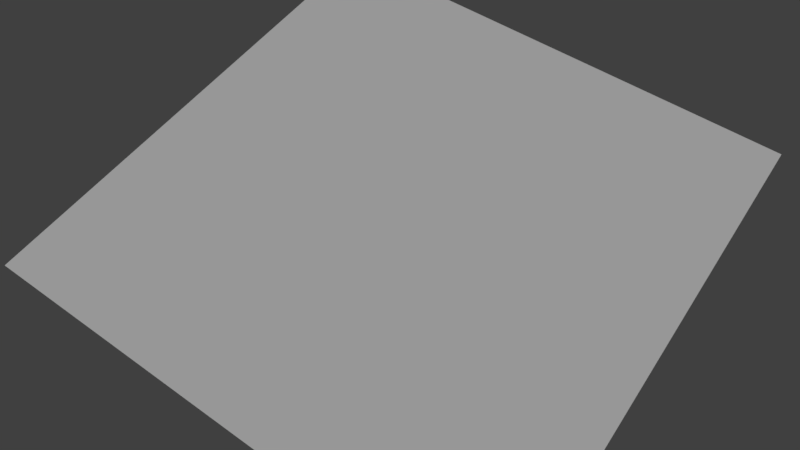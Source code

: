 # Source: scene.blend  (saved by Blender 2.78.0; exported with 4.5.12 LTS)
import bpy
from mathutils import Matrix  # noqa: F401  (used for matrix-valued properties, if any)

bpy.ops.wm.read_factory_settings(use_empty=True)
scene = bpy.context.scene
scene.name = 'Scene'

# ---- collections
col_collection_1 = bpy.data.collections.new('Collection 1'); scene.collection.children.link(col_collection_1)

# ---- materials (node trees are filled in below, after node groups)
mat_wonderfulplane = bpy.data.materials.new('wonderfulPlane')
mat_wonderfulplane.alpha_threshold = 0.0
mat_wonderfulplane.use_transparent_shadow = False
mat_wonderfulplane.diffuse_color = (1.0, 1.0, 1.0, 1.0)
mat_wonderfulplane.roughness = 0.5

# ---- material node trees

# ---- world
world_world = bpy.data.worlds.new('World'); scene.world = world_world
world_world.color = (0.05088, 0.05088, 0.05088)
world_world.use_sun_shadow = False
world_world.sun_shadow_jitter_overblur = 0.0
world_world.cycles.sampling_method = 'MANUAL'

# ---- cameras
cam_camera = bpy.data.cameras.new('Camera')
cam_camera.clip_end = 100.0
cam_camera.lens = 35.0
cam_camera.sensor_width = 32.0
cam_camera.sensor_height = 18.0
cam_camera.ortho_scale = 7.314
cam_camera.dof.focus_distance = 0.0
cam_camera.dof.aperture_fstop = 128.0

# ---- lights
light_lamp = bpy.data.lights.new('Lamp', 'SUN')
light_lamp.transmission_factor = 0.0
light_lamp.cutoff_distance = 30.0
light_lamp.angle = 0.1993
light_lamp.energy = 1.0
light_lamp.shadow_buffer_clip_start = 1.001
light_lamp.shadow_soft_size = 0.1
light_lamp.shadow_cascade_max_distance = 1000.0

# ---- meshes
me_plane = bpy.data.meshes.new('Plane')
me_plane.from_pydata([(-1.0, -1.0, 0.0), (1.0, -1.0, 0.0), (-1.0, 1.0, 0.0), (1.0, 1.0, 0.0)], [], [(0, 1, 3, 2)])
_uv = me_plane.uv_layers.new(name='UVMap')
_uv.uv.foreach_set('vector', [9.998e-05, 0.0001001, 0.9999, 9.998e-05, 0.9999, 0.9999, 9.998e-05, 0.9999])
me_plane.materials.append(mat_wonderfulplane)
me_plane.use_remesh_preserve_volume = False
me_plane.use_remesh_preserve_attributes = False
me_plane.use_mirror_vertex_groups = False
me_plane.update()

# ---- objects
ob_sun_target = bpy.data.objects.new('Sun.target', None)
ob_sun = bpy.data.objects.new('Sun', light_lamp)
ob_wonderfulplane = bpy.data.objects.new('wonderfulPlane', me_plane)
ob_camera = bpy.data.objects.new('Camera', cam_camera)

# ---- transforms, parenting, visibility, modifiers, constraints
ob_sun_target.location = (0.0, 0.0, 0.0)
ob_sun_target.empty_image_offset = (0.0, 0.0)
ob_sun_target.lineart.crease_threshold = 0.0
ob_sun.location = (4.076, 1.005, 5.904)
ob_sun.lock_rotations_4d = False
ob_sun.empty_display_type = 'ARROWS'
ob_sun.color = (0.0, 0.0, 0.0, 0.0)
ob_sun.lineart.crease_threshold = 0.0
_c = ob_sun.constraints.new('TRACK_TO'); _c.name = 'AutoTrack'
_c.target = ob_sun_target
ob_wonderfulplane.location = (0.0, 0.0, 0.0)
ob_wonderfulplane.lineart.crease_threshold = 0.0
ob_camera.location = (1.068, -1.489, 2.556)
ob_camera.rotation_euler = (0.6024, 0.01225, 0.6201)
ob_camera.scale = (1.0, 1.0, 1.0)
ob_camera.lock_rotations_4d = False
ob_camera.empty_display_type = 'ARROWS'
ob_camera.color = (0.0, 0.0, 0.0, 0.0)
ob_camera.display_type = 'WIRE'
ob_camera.lineart.crease_threshold = 0.0

# ---- collection membership
col_collection_1.objects.link(ob_sun_target)
col_collection_1.objects.link(ob_sun)
col_collection_1.objects.link(ob_wonderfulplane)
col_collection_1.objects.link(ob_camera)

# ---- scene / render settings (as saved in the file)
scene.camera = ob_camera
scene.frame_start = 1; scene.frame_end = 250; scene.frame_set(1)
scene.render.engine = 'BLENDER_EEVEE_NEXT'
scene.render.resolution_percentage = 50
scene.render.dither_intensity = 0.0
scene.cycles.use_denoising = False
scene.cycles.samples = 128
scene.cycles.sampling_pattern = 'TABULATED_SOBOL'
scene.cycles.light_sampling_threshold = 0.0
scene.cycles.use_adaptive_sampling = False
scene.cycles.use_light_tree = False
scene.cycles.blur_glossy = 0.0
scene.cycles.sample_clamp_indirect = 0.0
scene.view_settings.view_transform = 'Standard'
bpy.context.view_layer.update()
